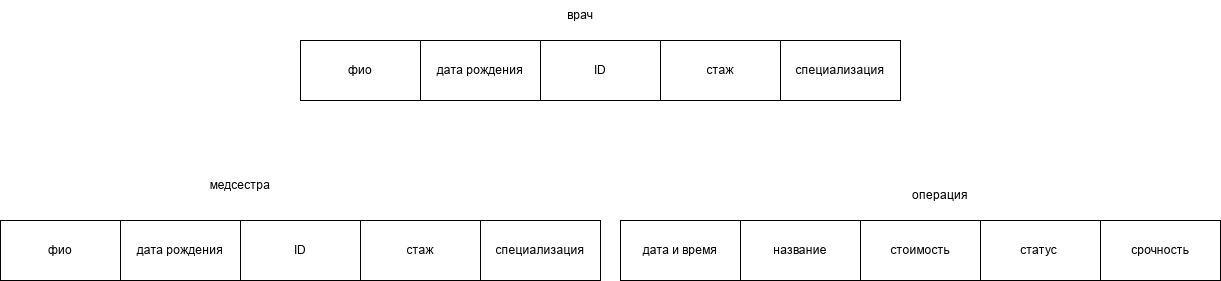

The diagram above was exported from draw.io. Its source (the exported page's mxGraphModel, read from the mxfile embedded in the PNG):
<mxGraphModel dx="2241" dy="743" grid="1" gridSize="10" guides="1" tooltips="1" connect="1" arrows="1" fold="1" page="1" pageScale="1" pageWidth="827" pageHeight="1169" math="0" shadow="0">
  <root>
    <mxCell id="0" />
    <mxCell id="1" parent="0" />
    <mxCell id="X9nuqN_s0ISsFzFxWHWY-1" parent="1" style="rounded=0;whiteSpace=wrap;html=1;" value="фио" vertex="1">
      <mxGeometry height="60" width="120" x="-40" y="200" as="geometry" />
    </mxCell>
    <mxCell id="X9nuqN_s0ISsFzFxWHWY-2" parent="1" style="rounded=0;whiteSpace=wrap;html=1;" value="дата рождения" vertex="1">
      <mxGeometry height="60" width="120" x="80" y="200" as="geometry" />
    </mxCell>
    <mxCell id="X9nuqN_s0ISsFzFxWHWY-3" parent="1" style="rounded=0;whiteSpace=wrap;html=1;" value="ID" vertex="1">
      <mxGeometry height="60" width="120" x="200" y="200" as="geometry" />
    </mxCell>
    <mxCell id="X9nuqN_s0ISsFzFxWHWY-4" parent="1" style="rounded=0;whiteSpace=wrap;html=1;" value="стаж" vertex="1">
      <mxGeometry height="60" width="120" x="320" y="200" as="geometry" />
    </mxCell>
    <mxCell id="X9nuqN_s0ISsFzFxWHWY-5" parent="1" style="rounded=0;whiteSpace=wrap;html=1;" value="специализация" vertex="1">
      <mxGeometry height="60" width="120" x="440" y="200" as="geometry" />
    </mxCell>
    <mxCell id="X9nuqN_s0ISsFzFxWHWY-6" parent="1" style="rounded=0;whiteSpace=wrap;html=1;" value="фио" vertex="1">
      <mxGeometry height="60" width="120" x="-340" y="380" as="geometry" />
    </mxCell>
    <mxCell id="X9nuqN_s0ISsFzFxWHWY-7" parent="1" style="rounded=0;whiteSpace=wrap;html=1;" value="дата рождения" vertex="1">
      <mxGeometry height="60" width="120" x="-220" y="380" as="geometry" />
    </mxCell>
    <mxCell id="X9nuqN_s0ISsFzFxWHWY-8" parent="1" style="rounded=0;whiteSpace=wrap;html=1;" value="ID" vertex="1">
      <mxGeometry height="60" width="120" x="-100" y="380" as="geometry" />
    </mxCell>
    <mxCell id="X9nuqN_s0ISsFzFxWHWY-9" parent="1" style="rounded=0;whiteSpace=wrap;html=1;" value="стаж" vertex="1">
      <mxGeometry height="60" width="120" x="20" y="380" as="geometry" />
    </mxCell>
    <mxCell id="X9nuqN_s0ISsFzFxWHWY-10" parent="1" style="rounded=0;whiteSpace=wrap;html=1;" value="специализация" vertex="1">
      <mxGeometry height="60" width="120" x="140" y="380" as="geometry" />
    </mxCell>
    <mxCell id="X9nuqN_s0ISsFzFxWHWY-11" parent="1" style="rounded=0;whiteSpace=wrap;html=1;" value="дата и время" vertex="1">
      <mxGeometry height="60" width="120" x="280" y="380" as="geometry" />
    </mxCell>
    <mxCell id="X9nuqN_s0ISsFzFxWHWY-12" parent="1" style="rounded=0;whiteSpace=wrap;html=1;" value="название" vertex="1">
      <mxGeometry height="60" width="120" x="400" y="380" as="geometry" />
    </mxCell>
    <mxCell id="X9nuqN_s0ISsFzFxWHWY-14" parent="1" style="rounded=0;whiteSpace=wrap;html=1;" value="срочность" vertex="1">
      <mxGeometry height="60" width="120" x="760" y="380" as="geometry" />
    </mxCell>
    <mxCell id="X9nuqN_s0ISsFzFxWHWY-15" parent="1" style="rounded=0;whiteSpace=wrap;html=1;" value="статус&amp;nbsp;" vertex="1">
      <mxGeometry height="60" width="120" x="640" y="380" as="geometry" />
    </mxCell>
    <mxCell id="X9nuqN_s0ISsFzFxWHWY-16" parent="1" style="rounded=0;whiteSpace=wrap;html=1;" value="стоимость" vertex="1">
      <mxGeometry height="60" width="120" x="520" y="380" as="geometry" />
    </mxCell>
    <mxCell id="X9nuqN_s0ISsFzFxWHWY-17" parent="1" style="text;html=1;whiteSpace=wrap;strokeColor=none;fillColor=none;align=center;verticalAlign=middle;rounded=0;" value="врач" vertex="1">
      <mxGeometry height="30" width="60" x="210" y="160" as="geometry" />
    </mxCell>
    <mxCell id="X9nuqN_s0ISsFzFxWHWY-18" parent="1" style="text;html=1;whiteSpace=wrap;strokeColor=none;fillColor=none;align=center;verticalAlign=middle;rounded=0;" value="операция" vertex="1">
      <mxGeometry height="30" width="60" x="570" y="340" as="geometry" />
    </mxCell>
    <mxCell id="X9nuqN_s0ISsFzFxWHWY-19" parent="1" style="text;html=1;whiteSpace=wrap;strokeColor=none;fillColor=none;align=center;verticalAlign=middle;rounded=0;" value="медсестра" vertex="1">
      <mxGeometry height="30" width="60" x="-130" y="330" as="geometry" />
    </mxCell>
  </root>
</mxGraphModel>